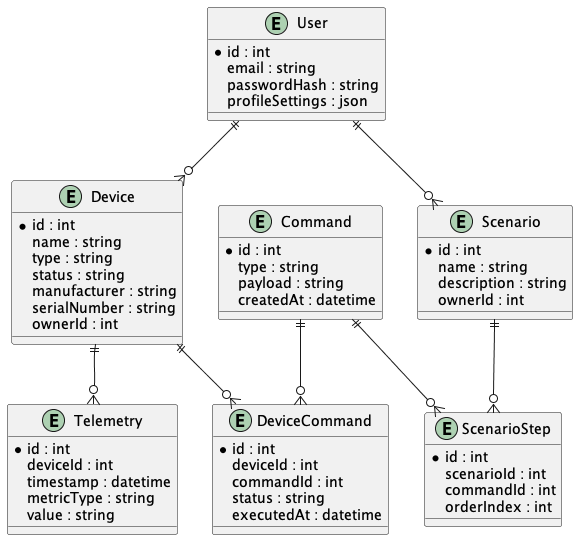

The diagram above was rendered by PlantUML. Its source (embedded in the PNG):
@startuml
entity User {
  *id : int
  email : string
  passwordHash : string
  profileSettings : json
}

entity Device {
  *id : int
  name : string
  type : string
  status : string
  manufacturer : string
  serialNumber : string
  ownerId : int
}

entity Telemetry {
  *id : int
  deviceId : int
  timestamp : datetime
  metricType : string
  value : string
}

entity Command {
  *id : int
  type : string
  payload : string
  createdAt : datetime
}

entity DeviceCommand {
  *id : int
  deviceId : int
  commandId : int
  status : string
  executedAt : datetime
}

entity Scenario {
  *id : int
  name : string
  description : string
  ownerId : int
}

entity ScenarioStep {
  *id : int
  scenarioId : int
  commandId : int
  orderIndex : int
}


User ||--o{ Device 
Device ||--o{ Telemetry
Device ||--o{ DeviceCommand 
Command ||--o{ DeviceCommand
User ||--o{ Scenario 
Scenario ||--o{ ScenarioStep 
Command ||--o{ ScenarioStep

@enduml